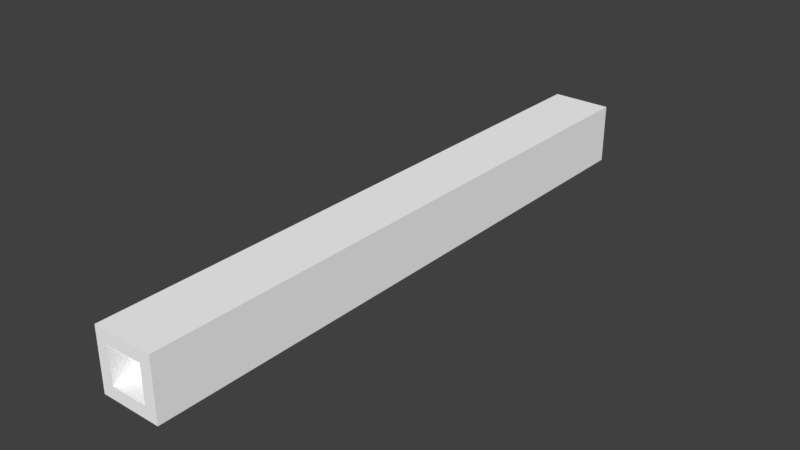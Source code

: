 # Source: Balk0.blend  (saved by Blender 2.78.0; exported with 4.5.12 LTS)
import bpy
from mathutils import Matrix  # noqa: F401  (used for matrix-valued properties, if any)

bpy.ops.wm.read_factory_settings(use_empty=True)
scene = bpy.context.scene
scene.name = 'Scene'

# ---- collections
col_collection_1 = bpy.data.collections.new('Collection 1'); scene.collection.children.link(col_collection_1)

# ---- materials (node trees are filled in below, after node groups)
mat_palette = bpy.data.materials.new('palette')
mat_palette.alpha_threshold = 0.0
mat_palette.use_transparent_shadow = False
mat_palette.diffuse_color = (1.0, 1.0, 1.0, 1.0)
mat_palette.specular_color = (0.0, 0.0, 0.0)
mat_palette.roughness = 0.5
mat_palette.specular_intensity = 1.0

# ---- material node trees

# ---- world
world_world = bpy.data.worlds.new('World'); scene.world = world_world
world_world.color = (0.05088, 0.05088, 0.05088)
world_world.use_sun_shadow = False
world_world.sun_shadow_jitter_overblur = 0.0
world_world.cycles.sampling_method = 'MANUAL'

# ---- meshes
me_balk = bpy.data.meshes.new('Balk')
me_balk.from_pydata([(-2.5, 5.0, 25.0), (-2.5, 0.0, 24.0), (-2.5, 0.0, 25.0), (-2.5, 5.0, 24.0), (-2.5, 0.0, -24.0), (-2.5, 5.0, -24.0), (-2.5, 0.0, -25.0), (-2.5, 5.0, -25.0), (1.5, 4.0, 25.0), (1.5, 1.0, 24.0), (1.5, 1.0, 25.0), (1.5, 4.0, 24.0), (1.5, 1.0, 23.0), (1.5, 4.0, 23.0), (1.5, 4.0, -23.0), (1.5, 1.0, -24.0), (1.5, 1.0, -23.0), (1.5, 4.0, -24.0), (1.5, 1.0, -25.0), (1.5, 4.0, -25.0), (-1.5, 1.0, 25.0), (-1.5, 1.0, 24.0), (-1.5, 4.0, 25.0), (-1.5, 1.0, 23.0), (-1.5, 4.0, 24.0), (-1.5, 4.0, 23.0), (-1.5, 1.0, -23.0), (-1.5, 1.0, -24.0), (-1.5, 4.0, -23.0), (-1.5, 1.0, -25.0), (-1.5, 4.0, -24.0), (-1.5, 4.0, -25.0), (2.5, 0.0, 25.0), (2.5, 0.0, 24.0), (2.5, 5.0, 25.0), (2.5, 0.0, -24.0), (2.5, 5.0, 24.0), (2.5, 0.0, -25.0), (2.5, 5.0, -24.0), (2.5, 5.0, -25.0), (-1.5, 1.0, 25.0), (-2.5, 5.0, 25.0), (-2.5, 0.0, 25.0), (-1.5, 4.0, 25.0), (1.5, 1.0, 25.0), (1.5, 4.0, 25.0), (2.5, 0.0, 25.0), (2.5, 5.0, 25.0), (1.5, 1.0, 23.0), (-1.5, 4.0, 23.0), (-1.5, 1.0, 23.0), (1.5, 4.0, 23.0), (-1.5, 1.0, -23.0), (-1.5, 4.0, -23.0), (1.5, 1.0, -23.0), (1.5, 4.0, -23.0), (-2.5, 0.0, -25.0), (-2.5, 5.0, -25.0), (-1.5, 1.0, -25.0), (-1.5, 4.0, -25.0), (1.5, 1.0, -25.0), (1.5, 4.0, -25.0), (2.5, 0.0, -25.0), (2.5, 5.0, -25.0), (-2.5, 0.0, 24.0), (2.5, 0.0, 25.0), (-2.5, 0.0, 25.0), (2.5, 0.0, 24.0), (-2.5, 0.0, -24.0), (2.5, 0.0, -24.0), (-2.5, 0.0, -25.0), (2.5, 0.0, -25.0), (-1.5, 4.0, 24.0), (1.5, 4.0, 25.0), (-1.5, 4.0, 25.0), (1.5, 4.0, 24.0), (-1.5, 4.0, 23.0), (1.5, 4.0, 23.0), (-1.5, 4.0, -24.0), (1.5, 4.0, -23.0), (-1.5, 4.0, -23.0), (1.5, 4.0, -24.0), (-1.5, 4.0, -25.0), (1.5, 4.0, -25.0), (-1.5, 1.0, 25.0), (1.5, 1.0, 25.0), (-1.5, 1.0, 24.0), (1.5, 1.0, 24.0), (-1.5, 1.0, 23.0), (1.5, 1.0, 23.0), (-1.5, 1.0, -23.0), (1.5, 1.0, -23.0), (-1.5, 1.0, -24.0), (1.5, 1.0, -24.0), (-1.5, 1.0, -25.0), (1.5, 1.0, -25.0), (-2.5, 5.0, 25.0), (2.5, 5.0, 25.0), (-2.5, 5.0, 24.0), (2.5, 5.0, 24.0), (0.5, 5.0, 23.0), (1.5, 5.0, 23.0), (-1.5, 5.0, 21.0), (-0.5, 5.0, 21.0), (0.5, 5.0, 16.0), (1.5, 5.0, 16.0), (-1.5, 5.0, 15.0), (-0.5, 5.0, 15.0), (-0.5, 5.0, 14.0), (0.5, 5.0, 14.0), (-0.5, 5.0, 8.0), (0.5, 5.0, 8.0), (0.5, 5.0, 7.0), (1.5, 5.0, 7.0), (-1.5, 5.0, 4.0), (-0.5, 5.0, 4.0), (0.5, 5.0, -1.0), (1.5, 5.0, -1.0), (-1.5, 5.0, -3.0), (-0.5, 5.0, -3.0), (-0.5, 5.0, -4.0), (0.5, 5.0, -4.0), (-0.5, 5.0, -11.0), (0.5, 5.0, -11.0), (-1.5, 5.0, -13.0), (-0.5, 5.0, -13.0), (0.5, 5.0, -17.0), (1.5, 5.0, -17.0), (-1.5, 5.0, -20.0), (-0.5, 5.0, -20.0), (0.5, 5.0, -23.0), (1.5, 5.0, -23.0), (-2.5, 5.0, -24.0), (2.5, 5.0, -24.0), (-2.5, 5.0, -25.0), (2.5, 5.0, -25.0)], [], [(0, 1, 2), (3, 4, 1), (3, 1, 0), (5, 6, 4), (5, 4, 3), (7, 6, 5), (8, 9, 10), (11, 12, 9), (11, 9, 8), (13, 12, 11), (14, 15, 16), (17, 18, 15), (17, 15, 14), (19, 18, 17), (20, 21, 22), (21, 23, 24), (22, 21, 24), (24, 23, 25), (26, 27, 28), (27, 29, 30), (28, 27, 30), (30, 29, 31), (32, 33, 34), (33, 35, 36), (34, 33, 36), (35, 37, 38), (36, 35, 38), (38, 37, 39), (40, 41, 42), (43, 41, 40), (44, 40, 42), (45, 41, 43), (46, 44, 42), (46, 45, 44), (47, 41, 45), (47, 45, 46), (48, 49, 50), (51, 49, 48), (52, 53, 54), (54, 53, 55), (56, 57, 58), (58, 57, 59), (56, 58, 60), (59, 57, 61), (56, 60, 62), (60, 61, 62), (61, 57, 63), (62, 61, 63), (64, 65, 66), (67, 65, 64), (68, 67, 64), (69, 67, 68), (70, 69, 68), (71, 69, 70), (72, 73, 74), (75, 73, 72), (76, 75, 72), (77, 75, 76), (78, 79, 80), (81, 79, 78), (82, 81, 78), (83, 81, 82), (84, 85, 86), (86, 85, 87), (86, 87, 88), (88, 87, 89), (90, 91, 92), (92, 91, 93), (92, 93, 94), (94, 93, 95), (96, 97, 98), (98, 97, 99), (98, 99, 100), (100, 99, 101), (98, 100, 102), (102, 100, 103), (100, 101, 104), (103, 100, 104), (101, 99, 105), (104, 101, 105), (102, 103, 106), (98, 102, 106), (103, 104, 107), (106, 103, 107), (104, 105, 107), (106, 107, 108), (107, 105, 108), (108, 105, 109), (106, 108, 110), (108, 109, 110), (109, 105, 111), (110, 109, 111), (110, 111, 112), (111, 105, 112), (105, 99, 113), (112, 105, 113), (98, 106, 114), (110, 112, 114), (106, 110, 114), (114, 112, 115), (112, 113, 116), (115, 112, 116), (113, 99, 117), (116, 113, 117), (114, 115, 118), (98, 114, 118), (115, 116, 119), (118, 115, 119), (116, 117, 119), (118, 119, 120), (119, 117, 120), (120, 117, 121), (118, 120, 122), (120, 121, 122), (121, 117, 123), (122, 121, 123), (98, 118, 124), (118, 122, 124), (122, 123, 124), (124, 123, 125), (123, 117, 126), (125, 123, 126), (117, 99, 127), (126, 117, 127), (124, 125, 128), (98, 124, 128), (125, 126, 129), (128, 125, 129), (126, 127, 130), (129, 126, 130), (128, 129, 130), (127, 99, 131), (130, 127, 131), (128, 130, 132), (98, 128, 132), (130, 131, 132), (131, 99, 133), (132, 131, 133), (132, 133, 134), (134, 133, 135)])
me_balk.polygons.foreach_set('use_smooth', [True] * 140)
_uv = me_balk.uv_layers.new(name='UVMap')
_uv.uv.foreach_set('vector', [0.5098, 0.5, 0.5098, 0.5, 0.5098, 0.5, 0.5137, 0.5, 0.5137, 0.5, 0.5137, 0.5, 0.5098, 0.5, 0.5098, 0.5, 0.5098, 0.5, 0.5098, 0.5, 0.5098, 0.5, 0.5098, 0.5, 0.5137, 0.5, 0.5137, 0.5, 0.5137, 0.5, 0.5098, 0.5, 0.5098, 0.5, 0.5098, 0.5, 0.5098, 0.5, 0.5098, 0.5, 0.5098, 0.5, 0.5137, 0.5, 0.5137, 0.5, 0.5137, 0.5, 0.5098, 0.5, 0.5098, 0.5, 0.5098, 0.5, 0.5137, 0.5, 0.5137, 0.5, 0.5137, 0.5, 0.5137, 0.5, 0.5137, 0.5, 0.5137, 0.5, 0.5098, 0.5, 0.5098, 0.5, 0.5098, 0.5, 0.5137, 0.5, 0.5137, 0.5, 0.5137, 0.5, 0.5098, 0.5, 0.5098, 0.5, 0.5098, 0.5, 0.5098, 0.5, 0.5098, 0.5, 0.5098, 0.5, 0.5137, 0.5, 0.5137, 0.5, 0.5137, 0.5, 0.5098, 0.5, 0.5098, 0.5, 0.5098, 0.5, 0.5137, 0.5, 0.5137, 0.5, 0.5137, 0.5, 0.5137, 0.5, 0.5137, 0.5, 0.5137, 0.5, 0.5098, 0.5, 0.5098, 0.5, 0.5098, 0.5, 0.5137, 0.5, 0.5137, 0.5, 0.5137, 0.5, 0.5098, 0.5, 0.5098, 0.5, 0.5098, 0.5, 0.5098, 0.5, 0.5098, 0.5, 0.5098, 0.5, 0.5137, 0.5, 0.5137, 0.5, 0.5137, 0.5, 0.5098, 0.5, 0.5098, 0.5, 0.5098, 0.5, 0.5098, 0.5, 0.5098, 0.5, 0.5098, 0.5, 0.5137, 0.5, 0.5137, 0.5, 0.5137, 0.5, 0.5098, 0.5, 0.5098, 0.5, 0.5098, 0.5, 0.5098, 0.5, 0.5098, 0.5, 0.5098, 0.5, 0.5098, 0.5, 0.5098, 0.5, 0.5098, 0.5, 0.5098, 0.5, 0.5098, 0.5, 0.5098, 0.5, 0.5098, 0.5, 0.5098, 0.5, 0.5098, 0.5, 0.5098, 0.5, 0.5098, 0.5, 0.5098, 0.5, 0.5098, 0.5, 0.5098, 0.5, 0.5098, 0.5, 0.5098, 0.5, 0.5098, 0.5, 0.5098, 0.5, 0.5098, 0.5, 0.5098, 0.5, 0.5098, 0.5, 0.5137, 0.5, 0.5137, 0.5, 0.5137, 0.5, 0.5137, 0.5, 0.5137, 0.5, 0.5137, 0.5, 0.5137, 0.5, 0.5137, 0.5, 0.5137, 0.5, 0.5137, 0.5, 0.5137, 0.5, 0.5137, 0.5, 0.5098, 0.5, 0.5098, 0.5, 0.5098, 0.5, 0.5098, 0.5, 0.5098, 0.5, 0.5098, 0.5, 0.5098, 0.5, 0.5098, 0.5, 0.5098, 0.5, 0.5098, 0.5, 0.5098, 0.5, 0.5098, 0.5, 0.5098, 0.5, 0.5098, 0.5, 0.5098, 0.5, 0.5098, 0.5, 0.5098, 0.5, 0.5098, 0.5, 0.5098, 0.5, 0.5098, 0.5, 0.5098, 0.5, 0.5098, 0.5, 0.5098, 0.5, 0.5098, 0.5, 0.5098, 0.5, 0.5098, 0.5, 0.5098, 0.5, 0.5098, 0.5, 0.5098, 0.5, 0.5098, 0.5, 0.5137, 0.5, 0.5137, 0.5, 0.5137, 0.5, 0.5137, 0.5, 0.5137, 0.5, 0.5137, 0.5, 0.5098, 0.5, 0.5098, 0.5, 0.5098, 0.5, 0.5098, 0.5, 0.5098, 0.5, 0.5098, 0.5, 0.5098, 0.5, 0.5098, 0.5, 0.5098, 0.5, 0.5098, 0.5, 0.5098, 0.5, 0.5098, 0.5, 0.5137, 0.5, 0.5137, 0.5, 0.5137, 0.5, 0.5137, 0.5, 0.5137, 0.5, 0.5137, 0.5, 0.5137, 0.5, 0.5137, 0.5, 0.5137, 0.5, 0.5137, 0.5, 0.5137, 0.5, 0.5137, 0.5, 0.5098, 0.5, 0.5098, 0.5, 0.5098, 0.5, 0.5098, 0.5, 0.5098, 0.5, 0.5098, 0.5, 0.5098, 0.5, 0.5098, 0.5, 0.5098, 0.5, 0.5098, 0.5, 0.5098, 0.5, 0.5098, 0.5, 0.5137, 0.5, 0.5137, 0.5, 0.5137, 0.5, 0.5137, 0.5, 0.5137, 0.5, 0.5137, 0.5, 0.5137, 0.5, 0.5137, 0.5, 0.5137, 0.5, 0.5137, 0.5, 0.5137, 0.5, 0.5137, 0.5, 0.5098, 0.5, 0.5098, 0.5, 0.5098, 0.5, 0.5098, 0.5, 0.5098, 0.5, 0.5098, 0.5, 0.5098, 0.5, 0.5098, 0.5, 0.5098, 0.5, 0.5098, 0.5, 0.5098, 0.5, 0.5098, 0.5, 0.5137, 0.5, 0.5137, 0.5, 0.5137, 0.5, 0.5137, 0.5, 0.5137, 0.5, 0.5137, 0.5, 0.5137, 0.5, 0.5137, 0.5, 0.5137, 0.5, 0.5137, 0.5, 0.5137, 0.5, 0.5137, 0.5, 0.5176, 0.5, 0.5176, 0.5, 0.5176, 0.5, 0.5137, 0.5, 0.5137, 0.5, 0.5137, 0.5, 0.5137, 0.5, 0.5137, 0.5, 0.5137, 0.5, 0.5176, 0.5, 0.5176, 0.5, 0.5176, 0.5, 0.5176, 0.5, 0.5176, 0.5, 0.5176, 0.5, 0.5137, 0.5, 0.5137, 0.5, 0.5137, 0.5, 0.5137, 0.5, 0.5137, 0.5, 0.5137, 0.5, 0.5176, 0.5, 0.5176, 0.5, 0.5176, 0.5, 0.5137, 0.5, 0.5137, 0.5, 0.5137, 0.5, 0.5137, 0.5, 0.5137, 0.5, 0.5137, 0.5, 0.5137, 0.5, 0.5137, 0.5, 0.5137, 0.5, 0.5137, 0.5, 0.5137, 0.5, 0.5137, 0.5, 0.5137, 0.5, 0.5137, 0.5, 0.5137, 0.5, 0.5176, 0.5, 0.5176, 0.5, 0.5176, 0.5, 0.5137, 0.5, 0.5137, 0.5, 0.5137, 0.5, 0.5176, 0.5, 0.5176, 0.5, 0.5176, 0.5, 0.5137, 0.5, 0.5137, 0.5, 0.5137, 0.5, 0.5137, 0.5, 0.5137, 0.5, 0.5137, 0.5, 0.5137, 0.5, 0.5137, 0.5, 0.5137, 0.5, 0.5137, 0.5, 0.5137, 0.5, 0.5137, 0.5, 0.5137, 0.5, 0.5137, 0.5, 0.5137, 0.5, 0.5137, 0.5, 0.5137, 0.5, 0.5137, 0.5, 0.5137, 0.5, 0.5137, 0.5, 0.5137, 0.5, 0.5137, 0.5, 0.5137, 0.5, 0.5137, 0.5, 0.5176, 0.5, 0.5176, 0.5, 0.5176, 0.5, 0.5137, 0.5, 0.5137, 0.5, 0.5137, 0.5, 0.5137, 0.5, 0.5137, 0.5, 0.5137, 0.5, 0.5176, 0.5, 0.5176, 0.5, 0.5176, 0.5, 0.5176, 0.5, 0.5176, 0.5, 0.5176, 0.5, 0.5137, 0.5, 0.5137, 0.5, 0.5137, 0.5, 0.5137, 0.5, 0.5137, 0.5, 0.5137, 0.5, 0.5176, 0.5, 0.5176, 0.5, 0.5176, 0.5, 0.5137, 0.5, 0.5137, 0.5, 0.5137, 0.5, 0.5137, 0.5, 0.5137, 0.5, 0.5137, 0.5, 0.5137, 0.5, 0.5137, 0.5, 0.5137, 0.5, 0.5137, 0.5, 0.5137, 0.5, 0.5137, 0.5, 0.5137, 0.5, 0.5137, 0.5, 0.5137, 0.5, 0.5176, 0.5, 0.5176, 0.5, 0.5176, 0.5, 0.5137, 0.5, 0.5137, 0.5, 0.5137, 0.5, 0.5176, 0.5, 0.5176, 0.5, 0.5176, 0.5, 0.5137, 0.5, 0.5137, 0.5, 0.5137, 0.5, 0.5137, 0.5, 0.5137, 0.5, 0.5137, 0.5, 0.5137, 0.5, 0.5137, 0.5, 0.5137, 0.5, 0.5137, 0.5, 0.5137, 0.5, 0.5137, 0.5, 0.5137, 0.5, 0.5137, 0.5, 0.5137, 0.5, 0.5137, 0.5, 0.5137, 0.5, 0.5137, 0.5, 0.5137, 0.5, 0.5137, 0.5, 0.5137, 0.5, 0.5137, 0.5, 0.5137, 0.5, 0.5137, 0.5, 0.5176, 0.5, 0.5176, 0.5, 0.5176, 0.5, 0.5137, 0.5, 0.5137, 0.5, 0.5137, 0.5, 0.5137, 0.5, 0.5137, 0.5, 0.5137, 0.5, 0.5176, 0.5, 0.5176, 0.5, 0.5176, 0.5, 0.5176, 0.5, 0.5176, 0.5, 0.5176, 0.5, 0.5137, 0.5, 0.5137, 0.5, 0.5137, 0.5, 0.5137, 0.5, 0.5137, 0.5, 0.5137, 0.5, 0.5137, 0.5, 0.5137, 0.5, 0.5137, 0.5, 0.5176, 0.5, 0.5176, 0.5, 0.5176, 0.5, 0.5137, 0.5, 0.5137, 0.5, 0.5137, 0.5, 0.5137, 0.5, 0.5137, 0.5, 0.5137, 0.5, 0.5137, 0.5, 0.5137, 0.5, 0.5137, 0.5, 0.5137, 0.5, 0.5137, 0.5, 0.5137, 0.5, 0.5137, 0.5, 0.5137, 0.5, 0.5137, 0.5, 0.5098, 0.5, 0.5098, 0.5, 0.5098, 0.5, 0.5098, 0.5, 0.5098, 0.5, 0.5098, 0.5])
me_balk.materials.append(mat_palette)
me_balk.use_remesh_preserve_volume = False
me_balk.use_remesh_preserve_attributes = False
me_balk.use_mirror_vertex_groups = False
me_balk.update()
me_balk.normals_split_custom_set([tuple(v) for v in zip(*[iter([-1.0, 0.0, 0.0, -1.0, 0.0, 0.0, -1.0, 0.0, 0.0, -1.0, 0.0, 0.0, -1.0, 0.0, 0.0, -1.0, 0.0, 0.0, -1.0, 0.0, 0.0, -1.0, 0.0, 0.0, -1.0, 0.0, 0.0, -1.0, 0.0, 0.0, -1.0, 0.0, 0.0, -1.0, 0.0, 0.0, -1.0, 0.0, 0.0, -1.0, 0.0, 0.0, -1.0, 0.0, 0.0, -1.0, 0.0, 0.0, -1.0, 0.0, 0.0, -1.0, 0.0, 0.0, -1.0, 0.0, 0.0, -1.0, 0.0, 0.0, -1.0, 0.0, 0.0, -1.0, 0.0, 0.0, -1.0, 0.0, 0.0, -1.0, 0.0, 0.0, -1.0, 0.0, 0.0, -1.0, 0.0, 0.0, -1.0, 0.0, 0.0, -1.0, 0.0, 0.0, -1.0, 0.0, 0.0, -1.0, 0.0, 0.0, -1.0, 0.0, 0.0, -1.0, 0.0, 0.0, -1.0, 0.0, 0.0, -1.0, 0.0, 0.0, -1.0, 0.0, 0.0, -1.0, 0.0, 0.0, -1.0, 0.0, 0.0, -1.0, 0.0, 0.0, -1.0, 0.0, 0.0, -1.0, 0.0, 0.0, -1.0, 0.0, 0.0, -1.0, 0.0, 0.0, 1.0, 0.0, 0.0, 1.0, 0.0, 0.0, 1.0, 0.0, 0.0, 1.0, 0.0, 0.0, 1.0, 0.0, 0.0, 1.0, 0.0, 0.0, 1.0, 0.0, 0.0, 1.0, 0.0, 0.0, 1.0, 0.0, 0.0, 1.0, 0.0, 0.0, 1.0, 0.0, 0.0, 1.0, 0.0, 0.0, 1.0, 0.0, 0.0, 1.0, 0.0, 0.0, 1.0, 0.0, 0.0, 1.0, 0.0, 0.0, 1.0, 0.0, 0.0, 1.0, 0.0, 0.0, 1.0, 0.0, 0.0, 1.0, 0.0, 0.0, 1.0, 0.0, 0.0, 1.0, 0.0, 0.0, 1.0, 0.0, 0.0, 1.0, 0.0, 0.0, 1.0, 0.0, 0.0, 1.0, 0.0, 0.0, 1.0, 0.0, 0.0, 1.0, 0.0, 0.0, 1.0, 0.0, 0.0, 1.0, 0.0, 0.0, 1.0, 0.0, 0.0, 1.0, 0.0, 0.0, 1.0, 0.0, 0.0, 1.0, 0.0, 0.0, 1.0, 0.0, 0.0, 1.0, 0.0, 0.0, 1.0, 0.0, 0.0, 1.0, 0.0, 0.0, 1.0, 0.0, 0.0, 1.0, 0.0, 0.0, 1.0, 0.0, 0.0, 1.0, 0.0, 0.0, 0.0, 0.0, 1.0, 0.0, 0.0, 1.0, 0.0, 0.0, 1.0, 0.0, 0.0, 1.0, 0.0, 0.0, 1.0, 0.0, 0.0, 1.0, 0.0, 0.0, 1.0, 0.0, 0.0, 1.0, 0.0, 0.0, 1.0, 0.0, 0.0, 1.0, 0.0, 0.0, 1.0, 0.0, 0.0, 1.0, 0.0, 0.0, 1.0, 0.0, 0.0, 1.0, 0.0, 0.0, 1.0, 0.0, 0.0, 1.0, 0.0, 0.0, 1.0, 0.0, 0.0, 1.0, 0.0, 0.0, 1.0, 0.0, 0.0, 1.0, 0.0, 0.0, 1.0, 0.0, 0.0, 1.0, 0.0, 0.0, 1.0, 0.0, 0.0, 1.0, 0.0, 0.0, 1.0, 0.0, 0.0, 1.0, 0.0, 0.0, 1.0, 0.0, 0.0, 1.0, 0.0, 0.0, 1.0, 0.0, 0.0, 1.0, 0.0, 0.0, -1.0, 0.0, 0.0, -1.0, 0.0, 0.0, -1.0, 0.0, 0.0, -1.0, 0.0, 0.0, -1.0, 0.0, 0.0, -1.0, 0.0, 0.0, -1.0, 0.0, 0.0, -1.0, 0.0, 0.0, -1.0, 0.0, 0.0, -1.0, 0.0, 0.0, -1.0, 0.0, 0.0, -1.0, 0.0, 0.0, -1.0, 0.0, 0.0, -1.0, 0.0, 0.0, -1.0, 0.0, 0.0, -1.0, 0.0, 0.0, -1.0, 0.0, 0.0, -1.0, 0.0, 0.0, -1.0, 0.0, 0.0, -1.0, 0.0, 0.0, -1.0, 0.0, 0.0, -1.0, 0.0, 0.0, -1.0, 0.0, 0.0, -1.0, 0.0, 0.0, -1.0, 0.0, 0.0, -1.0, 0.0, 0.0, -1.0, 0.0, 0.0, -1.0, 0.0, 0.0, -1.0, 0.0, 0.0, -1.0, 0.0, -1.0, 0.0, 0.0, -1.0, 0.0, 0.0, -1.0, 0.0, 0.0, -1.0, 0.0, 0.0, -1.0, 0.0, 0.0, -1.0, 0.0, 0.0, -1.0, 0.0, 0.0, -1.0, 0.0, 0.0, -1.0, 0.0, 0.0, -1.0, 0.0, 0.0, -1.0, 0.0, 0.0, -1.0, 0.0, 0.0, -1.0, 0.0, 0.0, -1.0, 0.0, 0.0, -1.0, 0.0, 0.0, -1.0, 0.0, 0.0, -1.0, 0.0, 0.0, -1.0, 0.0, 0.0, -1.0, 0.0, 0.0, -1.0, 0.0, 0.0, -1.0, 0.0, 0.0, -1.0, 0.0, 0.0, -1.0, 0.0, 0.0, -1.0, 0.0, 0.0, -1.0, 0.0, 0.0, -1.0, 0.0, 0.0, -1.0, 0.0, 0.0, -1.0, 0.0, 0.0, -1.0, 0.0, 0.0, -1.0, 0.0, 0.0, -1.0, 0.0, 0.0, -1.0, 0.0, 0.0, -1.0, 0.0, 0.0, -1.0, 0.0, 0.0, -1.0, 0.0, 0.0, -1.0, 0.0, 0.0, -1.0, 0.0, 0.0, -1.0, 0.0, 0.0, -1.0, 0.0, 0.0, -1.0, 0.0, 0.0, -1.0, 0.0, 0.0, -1.0, 0.0, 0.0, 1.0, 0.0, 0.0, 1.0, 0.0, 0.0, 1.0, 0.0, 0.0, 1.0, 0.0, 0.0, 1.0, 0.0, 0.0, 1.0, 0.0, 0.0, 1.0, 0.0, 0.0, 1.0, 0.0, 0.0, 1.0, 0.0, 0.0, 1.0, 0.0, 0.0, 1.0, 0.0, 0.0, 1.0, 0.0, 0.0, 1.0, 0.0, 0.0, 1.0, 0.0, 0.0, 1.0, 0.0, 0.0, 1.0, 0.0, 0.0, 1.0, 0.0, 0.0, 1.0, 0.0, 0.0, 1.0, 0.0, 0.0, 1.0, 0.0, 0.0, 1.0, 0.0, 0.0, 1.0, 0.0, 0.0, 1.0, 0.0, 0.0, 1.0, 0.0, 0.0, 1.0, 0.0, 0.0, 1.0, 0.0, 0.0, 1.0, 0.0, 0.0, 1.0, 0.0, 0.0, 1.0, 0.0, 0.0, 1.0, 0.0, 0.0, 1.0, 0.0, 0.0, 1.0, 0.0, 0.0, 1.0, 0.0, 0.0, 1.0, 0.0, 0.0, 1.0, 0.0, 0.0, 1.0, 0.0, 0.0, 1.0, 0.0, 0.0, 1.0, 0.0, 0.0, 1.0, 0.0, 0.0, 1.0, 0.0, 0.0, 1.0, 0.0, 0.0, 1.0, 0.0, 0.0, 1.0, 0.0, 0.0, 1.0, 0.0, 0.0, 1.0, 0.0, 0.0, 1.0, 0.0, 0.0, 1.0, 0.0, 0.0, 1.0, 0.0, 0.0, 1.0, 0.0, 0.0, 1.0, 0.0, 0.0, 1.0, 0.0, 0.0, 1.0, 0.0, 0.0, 1.0, 0.0, 0.0, 1.0, 0.0, 0.0, 1.0, 0.0, 0.0, 1.0, 0.0, 0.0, 1.0, 0.0, 0.0, 1.0, 0.0, 0.0, 1.0, 0.0, 0.0, 1.0, 0.0, 0.0, 1.0, 0.0, 0.0, 1.0, 0.0, 0.0, 1.0, 0.0, 0.0, 1.0, 0.0, 0.0, 1.0, 0.0, 0.0, 1.0, 0.0, 0.0, 1.0, 0.0, 0.0, 1.0, 0.0, 0.0, 1.0, 0.0, 0.0, 1.0, 0.0, 0.0, 1.0, 0.0, 0.0, 1.0, 0.0, 0.0, 1.0, 0.0, 0.0, 1.0, 0.0, 0.0, 1.0, 0.0, 0.0, 1.0, 0.0, 0.0, 1.0, 0.0, 0.0, 1.0, 0.0, 0.0, 1.0, 0.0, 0.0, 1.0, 0.0, 0.0, 1.0, 0.0, 0.0, 1.0, 0.0, 0.0, 1.0, 0.0, 0.0, 1.0, 0.0, 0.0, 1.0, 0.0, 0.0, 1.0, 0.0, 0.0, 1.0, 0.0, 0.0, 1.0, 0.0, 0.0, 1.0, 0.0, 0.0, 1.0, 0.0, 0.0, 1.0, 0.0, 0.0, 1.0, 0.0, 0.0, 1.0, 0.0, 0.0, 1.0, 0.0, 0.0, 1.0, 0.0, 0.0, 1.0, 0.0, 0.0, 1.0, 0.0, 0.0, 1.0, 0.0, 0.0, 1.0, 0.0, 0.0, 1.0, 0.0, 0.0, 1.0, 0.0, 0.0, 1.0, 0.0, 0.0, 1.0, 0.0, 0.0, 1.0, 0.0, 0.0, 1.0, 0.0, 0.0, 1.0, 0.0, 0.0, 1.0, 0.0, 0.0, 1.0, 0.0, 0.0, 1.0, 0.0, 0.0, 1.0, 0.0, 0.0, 1.0, 0.0, 0.0, 1.0, 0.0, 0.0, 1.0, 0.0, 0.0, 1.0, 0.0, 0.0, 1.0, 0.0, 0.0, 1.0, 0.0, 0.0, 1.0, 0.0, 0.0, 1.0, 0.0, 0.0, 1.0, 0.0, 0.0, 1.0, 0.0, 0.0, 1.0, 0.0, 0.0, 1.0, 0.0, 0.0, 1.0, 0.0, 0.0, 1.0, 0.0, 0.0, 1.0, 0.0, 0.0, 1.0, 0.0, 0.0, 1.0, 0.0, 0.0, 1.0, 0.0, 0.0, 1.0, 0.0, 0.0, 1.0, 0.0, 0.0, 1.0, 0.0, 0.0, 1.0, 0.0, 0.0, 1.0, 0.0, 0.0, 1.0, 0.0, 0.0, 1.0, 0.0, 0.0, 1.0, 0.0, 0.0, 1.0, 0.0, 0.0, 1.0, 0.0, 0.0, 1.0, 0.0, 0.0, 1.0, 0.0, 0.0, 1.0, 0.0, 0.0, 1.0, 0.0, 0.0, 1.0, 0.0, 0.0, 1.0, 0.0, 0.0, 1.0, 0.0, 0.0, 1.0, 0.0, 0.0, 1.0, 0.0, 0.0, 1.0, 0.0, 0.0, 1.0, 0.0, 0.0, 1.0, 0.0, 0.0, 1.0, 0.0, 0.0, 1.0, 0.0, 0.0, 1.0, 0.0, 0.0, 1.0, 0.0, 0.0, 1.0, 0.0, 0.0, 1.0, 0.0, 0.0, 1.0, 0.0, 0.0, 1.0, 0.0, 0.0, 1.0, 0.0, 0.0, 1.0, 0.0, 0.0, 1.0, 0.0, 0.0, 1.0, 0.0, 0.0, 1.0, 0.0, 0.0, 1.0, 0.0, 0.0, 1.0, 0.0, 0.0, 1.0, 0.0, 0.0, 1.0, 0.0, 0.0, 1.0, 0.0, 0.0, 1.0, 0.0, 0.0, 1.0, 0.0, 0.0, 1.0, 0.0, 0.0, 1.0, 0.0, 0.0, 1.0, 0.0, 0.0, 1.0, 0.0, 0.0, 1.0, 0.0, 0.0, 1.0, 0.0, 0.0, 1.0, 0.0, 0.0, 1.0, 0.0, 0.0, 1.0, 0.0, 0.0, 1.0, 0.0, 0.0, 1.0, 0.0, 0.0, 1.0, 0.0, 0.0, 1.0, 0.0, 0.0, 1.0, 0.0, 0.0, 1.0, 0.0, 0.0, 1.0, 0.0, 0.0, 1.0, 0.0, 0.0, 1.0, 0.0, 0.0, 1.0, 0.0, 0.0, 1.0, 0.0, 0.0, 1.0, 0.0, 0.0, 1.0, 0.0, 0.0, 1.0, 0.0, 0.0, 1.0, 0.0, 0.0, 1.0, 0.0, 0.0, 1.0, 0.0, 0.0, 1.0, 0.0, 0.0, 1.0, 0.0, 0.0, 1.0, 0.0, 0.0, 1.0, 0.0, 0.0, 1.0, 0.0, 0.0, 1.0, 0.0, 0.0, 1.0, 0.0, 0.0, 1.0, 0.0, 0.0, 1.0, 0.0, 0.0, 1.0, 0.0, 0.0, 1.0, 0.0, 0.0, 1.0, 0.0, 0.0, 1.0, 0.0, 0.0, 1.0, 0.0, 0.0, 1.0, 0.0, 0.0, 1.0, 0.0, 0.0, 1.0, 0.0, 0.0, 1.0, 0.0, 0.0, 1.0, 0.0, 0.0, 1.0, 0.0, 0.0, 1.0, 0.0, 0.0, 1.0, 0.0, 0.0, 1.0, 0.0, 0.0, 1.0, 0.0, 0.0, 1.0, 0.0, 0.0, 1.0, 0.0, 0.0, 1.0, 0.0, 0.0, 1.0, 0.0, 0.0, 1.0, 0.0, 0.0, 1.0, 0.0, 0.0, 1.0, 0.0, 0.0, 1.0, 0.0, 0.0, 1.0, 0.0, 0.0, 1.0, 0.0, 0.0, 1.0, 0.0, 0.0, 1.0, 0.0, 0.0, 1.0, 0.0, 0.0, 1.0, 0.0])] * 3)])

# ---- objects
ob_balk = bpy.data.objects.new('Balk', me_balk)

# ---- transforms, parenting, visibility, modifiers, constraints
ob_balk.location = (0.0, 0.0, 0.0)
ob_balk.rotation_euler = (1.571, -0.0, 0.0)
ob_balk.lineart.crease_threshold = 0.0

# ---- collection membership
col_collection_1.objects.link(ob_balk)

# ---- scene / render settings (as saved in the file)
scene.frame_start = 1; scene.frame_end = 250; scene.frame_set(1)
scene.render.engine = 'BLENDER_EEVEE_NEXT'
scene.render.resolution_percentage = 50
scene.render.dither_intensity = 0.0
scene.cycles.use_denoising = False
scene.cycles.samples = 128
scene.cycles.sampling_pattern = 'TABULATED_SOBOL'
scene.cycles.light_sampling_threshold = 0.0
scene.cycles.use_adaptive_sampling = False
scene.cycles.use_light_tree = False
scene.cycles.blur_glossy = 0.0
scene.cycles.sample_clamp_indirect = 0.0
scene.view_settings.view_transform = 'Standard'
bpy.context.view_layer.update()

# ---- added for rendering (the .blend has no active camera and no usable light): camera, sun
cam_auto = bpy.data.cameras.new('AutoCamera')
cam_auto.lens = 50.0
cam_auto.sensor_width = 36.0
cam_auto.clip_end = 1000.0
ob_auto_camera = bpy.data.objects.new('AutoCamera', cam_auto)
scene.collection.objects.link(ob_auto_camera)
ob_auto_camera.location = (46.7216, -56.0659, 39.8772)
ob_auto_camera.rotation_euler = (1.09748, -7.21219e-08, 0.694738)
scene.camera = ob_auto_camera
light_auto_sun = bpy.data.lights.new('AutoSun', 'SUN')
light_auto_sun.energy = 3.0
light_auto_sun.angle = 0.0523599
ob_auto_sun = bpy.data.objects.new('AutoSun', light_auto_sun)
scene.collection.objects.link(ob_auto_sun)
ob_auto_sun.rotation_euler = (0.872665, 0.174533, 0.523599)
bpy.context.view_layer.update()

